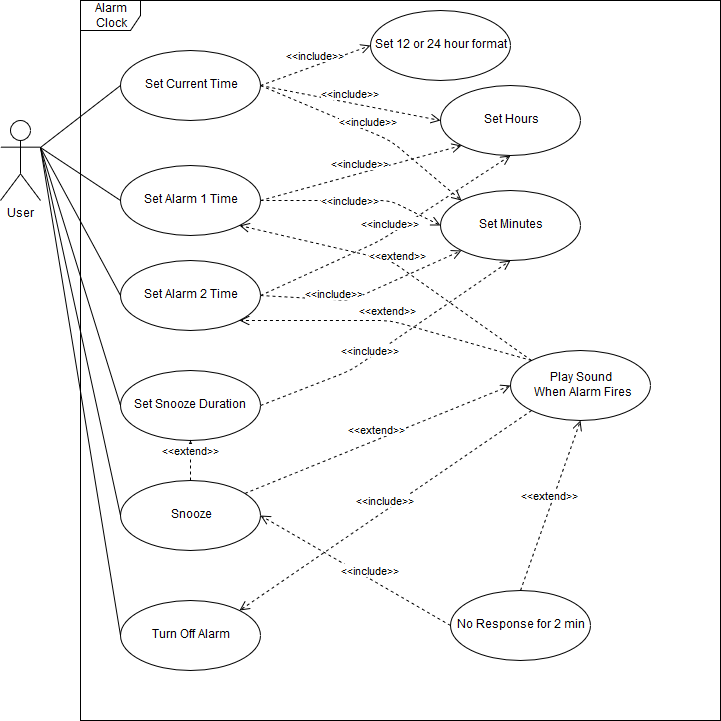

The diagram above was exported from draw.io. Its source (the exported page's mxGraphModel, read from the mxfile embedded in the PNG):
<mxGraphModel dx="1426" dy="739" grid="1" gridSize="10" guides="1" tooltips="1" connect="1" arrows="1" fold="1" page="1" pageScale="1" pageWidth="850" pageHeight="1100" background="#ffffff" math="0" shadow="0">
  <root>
    <mxCell id="0" />
    <mxCell id="1" parent="0" />
    <mxCell id="2" value="Alarm Clock" style="shape=umlFrame;whiteSpace=wrap;html=1;" parent="1" vertex="1">
      <mxGeometry x="120" y="40" width="640" height="720" as="geometry" />
    </mxCell>
    <mxCell id="5" value="User" style="shape=umlActor;verticalLabelPosition=bottom;labelBackgroundColor=#ffffff;verticalAlign=top;html=1;" parent="1" vertex="1">
      <mxGeometry x="40" y="160" width="40" height="80" as="geometry" />
    </mxCell>
    <mxCell id="6" value="Set Current Time" style="ellipse;whiteSpace=wrap;html=1;" parent="1" vertex="1">
      <mxGeometry x="160" y="90" width="140" height="70" as="geometry" />
    </mxCell>
    <mxCell id="7" value="Set Hours" style="ellipse;whiteSpace=wrap;html=1;" parent="1" vertex="1">
      <mxGeometry x="480" y="125" width="140" height="70" as="geometry" />
    </mxCell>
    <mxCell id="8" value="&lt;div&gt;Set Minutes&lt;/div&gt;" style="ellipse;whiteSpace=wrap;html=1;" parent="1" vertex="1">
      <mxGeometry x="480" y="230" width="140" height="70" as="geometry" />
    </mxCell>
    <mxCell id="9" value="Set 12 or 24 hour format" style="ellipse;whiteSpace=wrap;html=1;" parent="1" vertex="1">
      <mxGeometry x="410" y="50" width="140" height="70" as="geometry" />
    </mxCell>
    <mxCell id="15" value="" style="endArrow=none;html=1;exitX=1;exitY=0.3333333333333333;exitPerimeter=0;entryX=0;entryY=0.5;" parent="1" source="5" target="6" edge="1">
      <mxGeometry width="50" height="50" relative="1" as="geometry">
        <mxPoint x="50" y="330" as="sourcePoint" />
        <mxPoint x="100" y="280" as="targetPoint" />
      </mxGeometry>
    </mxCell>
    <mxCell id="21" value="Set Alarm 1 Time" style="ellipse;whiteSpace=wrap;html=1;" parent="1" vertex="1">
      <mxGeometry x="160" y="205" width="140" height="70" as="geometry" />
    </mxCell>
    <mxCell id="23" value="" style="endArrow=none;html=1;entryX=0;entryY=0.5;exitX=1;exitY=0.3333333333333333;exitPerimeter=0;" parent="1" target="21" edge="1" source="5">
      <mxGeometry width="50" height="50" relative="1" as="geometry">
        <mxPoint x="80" y="190" as="sourcePoint" />
        <mxPoint x="160" y="290" as="targetPoint" />
      </mxGeometry>
    </mxCell>
    <mxCell id="27" value="&lt;div&gt;Set Alarm 2 Time&lt;/div&gt;" style="ellipse;whiteSpace=wrap;html=1;" parent="1" vertex="1">
      <mxGeometry x="160" y="300" width="140" height="70" as="geometry" />
    </mxCell>
    <mxCell id="30" value="&amp;lt;&amp;lt;include&amp;gt;&amp;gt;" style="html=1;verticalAlign=bottom;endArrow=open;dashed=1;endSize=8;exitX=1;exitY=0.5;entryX=0;entryY=1;" edge="1" parent="1" source="21" target="7">
      <mxGeometry relative="1" as="geometry">
        <mxPoint x="480" y="469.5" as="sourcePoint" />
        <mxPoint x="530" y="400" as="targetPoint" />
      </mxGeometry>
    </mxCell>
    <mxCell id="31" value="&lt;div&gt;&amp;lt;&amp;lt;include&amp;gt;&amp;gt;&lt;/div&gt;" style="html=1;verticalAlign=bottom;endArrow=open;dashed=1;endSize=8;exitX=1;exitY=0.5;entryX=0;entryY=0.5;" edge="1" parent="1" source="21" target="8">
      <mxGeometry x="0.3986" y="-41" relative="1" as="geometry">
        <mxPoint x="310" y="345" as="sourcePoint" />
        <mxPoint x="441" y="200" as="targetPoint" />
        <Array as="points">
          <mxPoint x="430" y="240" />
        </Array>
        <mxPoint x="-22" y="-27" as="offset" />
      </mxGeometry>
    </mxCell>
    <mxCell id="32" value="&lt;div&gt;&amp;lt;&amp;lt;include&amp;gt;&amp;gt;&lt;/div&gt;" style="html=1;verticalAlign=bottom;endArrow=open;dashed=1;endSize=8;exitX=1;exitY=0.5;entryX=0;entryY=1;" edge="1" parent="1" source="27" target="8">
      <mxGeometry x="-0.3051" y="-5" relative="1" as="geometry">
        <mxPoint x="370" y="445" as="sourcePoint" />
        <mxPoint x="531" y="380" as="targetPoint" />
        <Array as="points">
          <mxPoint x="390" y="340" />
        </Array>
        <mxPoint y="-1" as="offset" />
      </mxGeometry>
    </mxCell>
    <mxCell id="33" value="&lt;div&gt;&amp;lt;&amp;lt;include&amp;gt;&amp;gt;&lt;/div&gt;" style="html=1;verticalAlign=bottom;endArrow=open;dashed=1;endSize=8;exitX=1;exitY=0.5;entryX=0.5;entryY=1;" edge="1" parent="1" source="27" target="7">
      <mxGeometry relative="1" as="geometry">
        <mxPoint x="469.5" y="545" as="sourcePoint" />
        <mxPoint x="630.5" y="480" as="targetPoint" />
        <Array as="points">
          <mxPoint x="420" y="280" />
        </Array>
      </mxGeometry>
    </mxCell>
    <mxCell id="35" value="" style="endArrow=none;html=1;entryX=0;entryY=0.5;exitX=1;exitY=0.3333333333333333;exitPerimeter=0;" edge="1" parent="1" source="5" target="27">
      <mxGeometry width="50" height="50" relative="1" as="geometry">
        <mxPoint x="90" y="200" as="sourcePoint" />
        <mxPoint x="170" y="345" as="targetPoint" />
      </mxGeometry>
    </mxCell>
    <mxCell id="39" value="Snooze" style="ellipse;whiteSpace=wrap;html=1;" vertex="1" parent="1">
      <mxGeometry x="160" y="520" width="140" height="70" as="geometry" />
    </mxCell>
    <mxCell id="40" value="&lt;div&gt;&amp;lt;&amp;lt;extend&amp;gt;&amp;gt;&lt;/div&gt;" style="html=1;verticalAlign=bottom;endArrow=open;dashed=1;endSize=8;entryX=0;entryY=0.5;" edge="1" parent="1" source="39" target="41">
      <mxGeometry relative="1" as="geometry">
        <mxPoint x="330" y="365" as="sourcePoint" />
        <mxPoint x="501" y="410" as="targetPoint" />
      </mxGeometry>
    </mxCell>
    <mxCell id="41" value="&lt;div&gt;Play Sound&lt;/div&gt;&amp;nbsp;When Alarm Fires" style="ellipse;whiteSpace=wrap;html=1;" vertex="1" parent="1">
      <mxGeometry x="550" y="390" width="140" height="70" as="geometry" />
    </mxCell>
    <mxCell id="43" value="&lt;div&gt;Set Snooze Duration&lt;br&gt;&lt;/div&gt;" style="ellipse;whiteSpace=wrap;html=1;" vertex="1" parent="1">
      <mxGeometry x="160" y="410" width="140" height="70" as="geometry" />
    </mxCell>
    <mxCell id="44" value="" style="endArrow=none;html=1;entryX=0;entryY=0.5;exitX=1;exitY=0.3333333333333333;exitPerimeter=0;" edge="1" parent="1" source="5" target="43">
      <mxGeometry width="50" height="50" relative="1" as="geometry">
        <mxPoint x="70" y="265" as="sourcePoint" />
        <mxPoint x="150" y="413" as="targetPoint" />
      </mxGeometry>
    </mxCell>
    <mxCell id="49" value="&amp;lt;&amp;lt;include&amp;gt;&amp;gt;" style="html=1;verticalAlign=bottom;endArrow=open;dashed=1;endSize=8;exitX=1;exitY=0.5;entryX=0.5;entryY=1;" edge="1" parent="1" source="43" target="8">
      <mxGeometry x="-0.1834" y="-3" relative="1" as="geometry">
        <mxPoint x="289" y="370" as="sourcePoint" />
        <mxPoint x="460" y="395" as="targetPoint" />
        <Array as="points">
          <mxPoint x="390" y="410" />
        </Array>
        <mxPoint as="offset" />
      </mxGeometry>
    </mxCell>
    <mxCell id="50" value="Turn Off Alarm" style="ellipse;whiteSpace=wrap;html=1;" vertex="1" parent="1">
      <mxGeometry x="160" y="640" width="140" height="70" as="geometry" />
    </mxCell>
    <mxCell id="51" value="" style="endArrow=none;html=1;entryX=0;entryY=0.5;exitX=1;exitY=0.3333333333333333;exitPerimeter=0;" edge="1" parent="1" source="5" target="50">
      <mxGeometry width="50" height="50" relative="1" as="geometry">
        <mxPoint x="90" y="197" as="sourcePoint" />
        <mxPoint x="170" y="455" as="targetPoint" />
      </mxGeometry>
    </mxCell>
    <mxCell id="52" value="" style="endArrow=none;html=1;entryX=0;entryY=0.5;exitX=1;exitY=0.3333333333333333;exitPerimeter=0;" edge="1" parent="1" source="5" target="39">
      <mxGeometry width="50" height="50" relative="1" as="geometry">
        <mxPoint x="90" y="197" as="sourcePoint" />
        <mxPoint x="170" y="685" as="targetPoint" />
      </mxGeometry>
    </mxCell>
    <mxCell id="53" value="&lt;div&gt;&amp;lt;&amp;lt;include&amp;gt;&amp;gt;&lt;/div&gt;" style="html=1;verticalAlign=bottom;endArrow=open;dashed=1;endSize=8;exitX=0;exitY=1;entryX=1;entryY=0;" edge="1" parent="1" source="41" target="50">
      <mxGeometry relative="1" as="geometry">
        <mxPoint x="530" y="524.5" as="sourcePoint" />
        <mxPoint x="556.2718705403272" y="590.1796763508182" as="targetPoint" />
      </mxGeometry>
    </mxCell>
    <mxCell id="54" value="No Response for 2 min" style="ellipse;whiteSpace=wrap;html=1;" vertex="1" parent="1">
      <mxGeometry x="490" y="630" width="140" height="70" as="geometry" />
    </mxCell>
    <mxCell id="55" value="&lt;div&gt;&amp;lt;&amp;lt;extend&amp;gt;&amp;gt;&lt;/div&gt;" style="html=1;verticalAlign=bottom;endArrow=open;dashed=1;endSize=8;entryX=0.5;entryY=1;exitX=0.5;exitY=0;" edge="1" parent="1" source="54" target="41">
      <mxGeometry relative="1" as="geometry">
        <mxPoint x="389.793686659124" y="724.9277322303581" as="sourcePoint" />
        <mxPoint x="613" y="605.5" as="targetPoint" />
      </mxGeometry>
    </mxCell>
    <mxCell id="56" value="&lt;div&gt;&amp;lt;&amp;lt;include&amp;gt;&amp;gt;&lt;/div&gt;" style="html=1;verticalAlign=bottom;endArrow=open;dashed=1;endSize=8;exitX=0;exitY=0.5;entryX=1;entryY=0.5;" edge="1" parent="1" source="54" target="39">
      <mxGeometry x="-0.1639" y="1" relative="1" as="geometry">
        <mxPoint x="420" y="640" as="sourcePoint" />
        <mxPoint x="109" y="805" as="targetPoint" />
        <mxPoint as="offset" />
      </mxGeometry>
    </mxCell>
    <mxCell id="58" value="&amp;lt;&amp;lt;include&amp;gt;&amp;gt;" style="html=1;verticalAlign=bottom;endArrow=open;dashed=1;endSize=8;exitX=1;exitY=0.5;entryX=0;entryY=0.5;" edge="1" parent="1" source="6" target="9">
      <mxGeometry relative="1" as="geometry">
        <mxPoint x="340" y="90" as="sourcePoint" />
        <mxPoint x="541" y="35" as="targetPoint" />
      </mxGeometry>
    </mxCell>
    <mxCell id="59" value="&amp;lt;&amp;lt;include&amp;gt;&amp;gt;" style="html=1;verticalAlign=bottom;endArrow=open;dashed=1;endSize=8;exitX=1;exitY=0.5;entryX=0;entryY=0.5;" edge="1" parent="1" source="6" target="7">
      <mxGeometry relative="1" as="geometry">
        <mxPoint x="390" y="160" as="sourcePoint" />
        <mxPoint x="591" y="105" as="targetPoint" />
      </mxGeometry>
    </mxCell>
    <mxCell id="60" value="&amp;lt;&amp;lt;include&amp;gt;&amp;gt;" style="html=1;verticalAlign=bottom;endArrow=open;dashed=1;endSize=8;exitX=1;exitY=0.5;entryX=0;entryY=0;" edge="1" parent="1" source="6" target="8">
      <mxGeometry relative="1" as="geometry">
        <mxPoint x="310" y="250" as="sourcePoint" />
        <mxPoint x="511" y="195" as="targetPoint" />
        <Array as="points">
          <mxPoint x="430" y="180" />
        </Array>
      </mxGeometry>
    </mxCell>
    <mxCell id="61" value="&lt;div&gt;&amp;lt;&amp;lt;extend&amp;gt;&amp;gt;&lt;/div&gt;" style="html=1;verticalAlign=bottom;endArrow=open;dashed=1;endSize=8;entryX=1;entryY=1;exitX=0;exitY=0;" edge="1" parent="1" source="41" target="27">
      <mxGeometry relative="1" as="geometry">
        <mxPoint x="570" y="370" as="sourcePoint" />
        <mxPoint x="793.206313340876" y="250.57226776964194" as="targetPoint" />
        <Array as="points">
          <mxPoint x="430" y="360" />
        </Array>
      </mxGeometry>
    </mxCell>
    <mxCell id="62" value="&lt;div&gt;&amp;lt;&amp;lt;extend&amp;gt;&amp;gt;&lt;/div&gt;" style="html=1;verticalAlign=bottom;endArrow=open;dashed=1;endSize=8;entryX=1;entryY=1;exitX=0;exitY=0;" edge="1" parent="1" source="41" target="21">
      <mxGeometry relative="1" as="geometry">
        <mxPoint x="570" y="330" as="sourcePoint" />
        <mxPoint x="793.206313340876" y="210.57226776964194" as="targetPoint" />
        <Array as="points">
          <mxPoint x="430" y="300" />
        </Array>
      </mxGeometry>
    </mxCell>
    <mxCell id="63" value="&lt;div&gt;&amp;lt;&amp;lt;extend&amp;gt;&amp;gt;&lt;/div&gt;" style="html=1;verticalAlign=bottom;endArrow=open;dashed=1;endSize=8;entryX=0.5;entryY=1;exitX=0.5;exitY=0;" edge="1" parent="1" source="39" target="43">
      <mxGeometry relative="1" as="geometry">
        <mxPoint x="294.5" y="498" as="sourcePoint" />
        <mxPoint x="560.1720199918614" y="390.0707418783063" as="targetPoint" />
      </mxGeometry>
    </mxCell>
  </root>
</mxGraphModel>